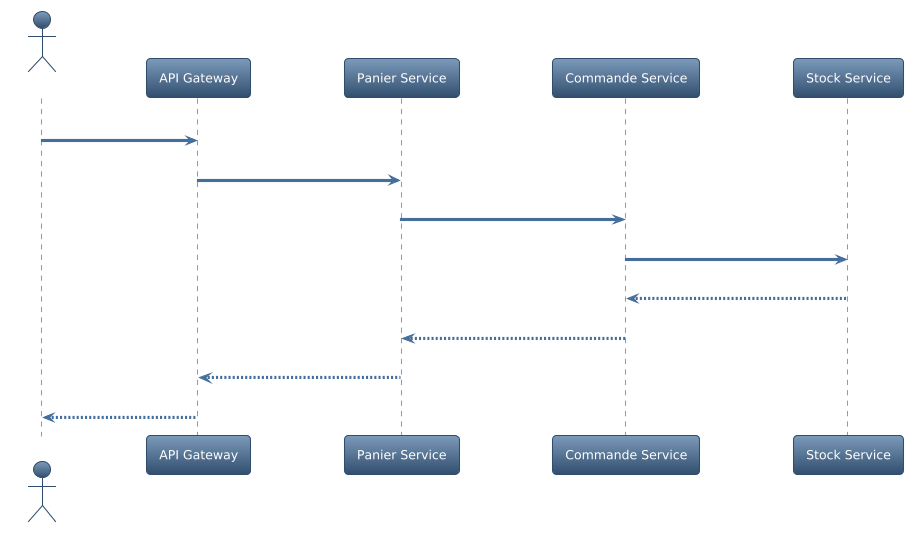

The diagram above was rendered by PlantUML. Its source (embedded in the PNG):
@startuml
!theme spacelab
actor Client
participant "API Gateway" as GW
participant "Panier Service" as Panier
participant "Commande Service" as Commande
participant "Stock Service" as Stock
Client -> GW : Valider panier
GW -> Panier : Vérifier contenu
Panier -> Commande : Créer commande
Commande -> Stock : Réserver stock
Stock --> Commande : Confirmation
Commande --> Panier : Confirmation
Panier --> GW : OK
GW --> Client : Commande validée
@enduml